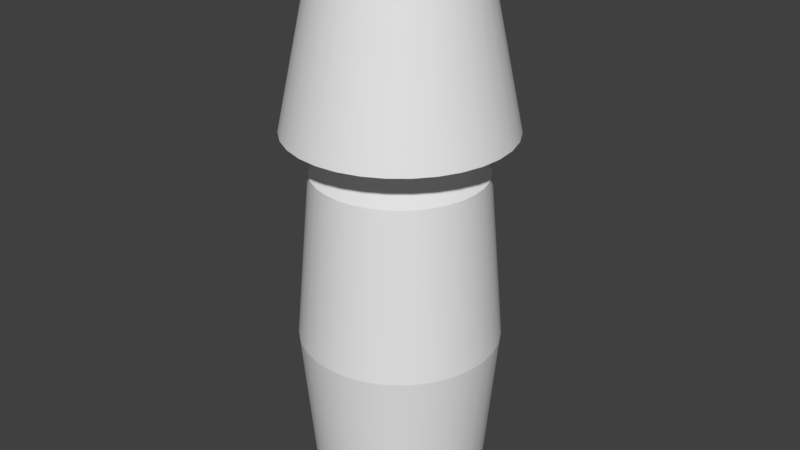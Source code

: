 # Source: TableLamp.blend  (saved by Blender 2.78.0; exported with 4.5.12 LTS)
import bpy
from mathutils import Matrix  # noqa: F401  (used for matrix-valued properties, if any)

bpy.ops.wm.read_factory_settings(use_empty=True)
scene = bpy.context.scene
scene.name = 'Scene'

# ---- collections
col_collection_1 = bpy.data.collections.new('Collection 1'); scene.collection.children.link(col_collection_1)

# ---- materials (node trees are filled in below, after node groups)
mat_lampcovertex = bpy.data.materials.new('LampCoverTex')
mat_lampcovertex.alpha_threshold = 0.0
mat_lampcovertex.use_transparent_shadow = False
mat_lampcovertex.roughness = 0.5
mat_tablelamptex = bpy.data.materials.new('TableLampTex')
mat_tablelamptex.alpha_threshold = 0.0
mat_tablelamptex.use_transparent_shadow = False
mat_tablelamptex.roughness = 0.5

# ---- node groups
ng_auto_smooth = bpy.data.node_groups.new('Auto Smooth', 'GeometryNodeTree')
_s = ng_auto_smooth.interface.new_socket(name='Geometry', in_out='OUTPUT', socket_type='NodeSocketGeometry')
_s = ng_auto_smooth.interface.new_socket(name='Geometry', in_out='INPUT', socket_type='NodeSocketGeometry')
_s = ng_auto_smooth.interface.new_socket(name='Angle', in_out='INPUT', socket_type='NodeSocketFloat')
_s.subtype = 'ANGLE'
_s.min_value = 0.0
_s.max_value = 3.142
ng_auto_smooth.is_modifier = True
_N = ng_auto_smooth.nodes; _L = ng_auto_smooth.links
n0 = _N.new('NodeGroupOutput'); n0.name = 'Group Output'; n0.location = (480, -100)
n1 = _N.new('NodeGroupInput'); n1.name = 'Group Input'; n1.location = (-420, -300)
n2 = _N.new('NodeGroupInput'); n2.name = 'Group Input.001'; n2.location = (-60, -100)
n3 = _N.new('GeometryNodeSetShadeSmooth'); n3.name = 'Set Shade Smooth'; n3.location = (120, -100)
n3.domain = 'EDGE'
n4 = _N.new('GeometryNodeSetShadeSmooth'); n4.name = 'Set Shade Smooth.001'; n4.location = (300, -100)
n5 = _N.new('GeometryNodeInputMeshEdgeAngle'); n5.name = 'Edge Angle'; n5.location = (-420, -220)
n6 = _N.new('GeometryNodeInputEdgeSmooth'); n6.name = 'Is Edge Smooth'; n6.location = (-60, -160)
n7 = _N.new('GeometryNodeInputShadeSmooth'); n7.name = 'Is Face Smooth'; n7.location = (-240, -340)
n8 = _N.new('FunctionNodeBooleanMath'); n8.name = 'Boolean Math'; n8.location = (-60, -220)
n9 = _N.new('FunctionNodeCompare'); n9.name = 'Compare'; n9.location = (-240, -180)
n9.operation = 'LESS_EQUAL'
_L.new(n5.outputs[0], n9.inputs[0])
_L.new(n4.outputs[0], n0.inputs[0])
_L.new(n1.outputs[1], n9.inputs[1])
_L.new(n9.outputs[0], n8.inputs[0])
_L.new(n7.outputs[0], n8.inputs[1])
_L.new(n2.outputs[0], n3.inputs[0])
_L.new(n6.outputs[0], n3.inputs[1])
_L.new(n3.outputs[0], n4.inputs[0])
_L.new(n8.outputs[0], n3.inputs[2])
n0.is_active_output = True

# ---- material node trees

# ---- world
world_world = bpy.data.worlds.new('World'); scene.world = world_world
world_world.color = (0.05088, 0.05088, 0.05088)
world_world.use_sun_shadow = False
world_world.sun_shadow_jitter_overblur = 0.0
world_world.cycles.sampling_method = 'MANUAL'

# ---- meshes
me_circle_001 = bpy.data.meshes.new('Circle.001')
me_circle_001.from_pydata([(0.0, 50.0, 0.8641), (-9.755, 49.04, 0.8641), (-19.13, 46.19, 0.8641), (-27.78, 41.57, 0.8641), (-35.36, 35.36, 0.8641), (-41.57, 27.78, 0.8641), (-46.19, 19.13, 0.8641), (-49.04, 9.755, 0.8641), (-50.0, 3.775e-06, 0.8641), (-49.04, -9.755, 0.8641), (-46.19, -19.13, 0.8641), (-41.57, -27.78, 0.8641), (-35.36, -35.36, 0.8641), (-27.78, -41.57, 0.8641), (-19.13, -46.19, 0.8641), (-9.755, -49.04, 0.8641), (1.629e-05, -50.0, 0.8641), (9.755, -49.04, 0.8641), (19.13, -46.19, 0.8641), (27.78, -41.57, 0.8641), (35.36, -35.36, 0.8641), (41.57, -27.78, 0.8641), (46.19, -19.13, 0.8641), (49.04, -9.754, 0.8641), (50.0, 4.828e-05, 0.8641), (49.04, 9.755, 0.8641), (46.19, 19.13, 0.8641), (41.57, 27.78, 0.8641), (35.36, 35.36, 0.8641), (27.78, 41.57, 0.8641), (19.13, 46.19, 0.8641), (9.754, 49.04, 0.8641), (2.049e-07, 52.06, 0.8641), (-10.16, 51.06, 0.8641), (-19.92, 48.1, 0.8641), (-28.92, 43.29, 0.8641), (-36.81, 36.81, 0.8641), (-43.29, 28.92, 0.8641), (-48.1, 19.92, 0.8641), (-51.06, 10.16, 0.8641), (-52.06, 3.376e-06, 0.8641), (-51.06, -10.16, 0.8641), (-48.1, -19.92, 0.8641), (-43.29, -28.92, 0.8641), (-36.81, -36.81, 0.8641), (-28.92, -43.29, 0.8641), (-19.92, -48.1, 0.8641), (-10.16, -51.06, 0.8641), (1.717e-05, -52.06, 0.8641), (10.16, -51.06, 0.8641), (19.92, -48.1, 0.8641), (28.92, -43.29, 0.8641), (36.81, -36.81, 0.8641), (43.29, -28.92, 0.8641), (48.1, -19.92, 0.8641), (51.06, -10.16, 0.8641), (52.06, 4.971e-05, 0.8641), (51.06, 10.16, 0.8641), (48.1, 19.92, 0.8641), (43.29, 28.92, 0.8641), (36.81, 36.81, 0.8641), (28.92, 43.29, 0.8641), (19.92, 48.1, 0.8641), (10.16, 51.06, 0.8641), (-1.863e-06, 32.29, 22.59), (-6.299, 31.67, 22.59), (-12.36, 29.83, 22.59), (-17.94, 26.85, 22.59), (-22.83, 22.83, 22.59), (-26.85, 17.94, 22.59), (-29.83, 12.36, 22.59), (-31.67, 6.299, 22.59), (-32.29, 7.611e-06, 22.59), (-31.67, -6.299, 22.59), (-29.83, -12.36, 22.59), (-26.85, -17.94, 22.59), (-22.83, -22.83, 22.59), (-17.94, -26.85, 22.59), (-12.36, -29.83, 22.59), (-6.299, -31.67, 22.59), (8.658e-06, -32.29, 22.59), (6.299, -31.67, 22.59), (12.36, -29.83, 22.59), (17.94, -26.85, 22.59), (22.83, -22.83, 22.59), (26.85, -17.94, 22.59), (29.83, -12.36, 22.59), (31.67, -6.299, 22.59), (32.29, 3.635e-05, 22.59), (31.67, 6.299, 22.59), (29.83, 12.36, 22.59), (26.85, 17.94, 22.59), (22.83, 22.83, 22.59), (17.94, 26.85, 22.59), (12.36, 29.83, 22.59), (6.299, 31.67, 22.59), (-1.731e-06, 33.62, 22.59), (-6.559, 32.97, 22.59), (-12.87, 31.06, 22.59), (-18.68, 27.95, 22.59), (-23.77, 23.77, 22.59), (-27.95, 18.68, 22.59), (-31.06, 12.87, 22.59), (-32.97, 6.559, 22.59), (-33.62, 7.353e-06, 22.59), (-32.97, -6.559, 22.59), (-31.06, -12.87, 22.59), (-27.95, -18.68, 22.59), (-23.77, -23.77, 22.59), (-18.68, -27.95, 22.59), (-12.87, -31.06, 22.59), (-6.559, -32.97, 22.59), (9.223e-06, -33.62, 22.59), (6.559, -32.97, 22.59), (12.87, -31.06, 22.59), (18.68, -27.95, 22.59), (23.77, -23.77, 22.59), (27.95, -18.68, 22.59), (31.06, -12.86, 22.59), (32.97, -6.558, 22.59), (33.62, 3.728e-05, 22.59), (32.97, 6.559, 22.59), (31.06, 12.87, 22.59), (27.95, 18.68, 22.59), (23.77, 23.77, 22.59), (18.68, 27.95, 22.59), (12.86, 31.06, 22.59), (6.558, 32.97, 22.59)], [], [(20, 52, 51, 19), (7, 39, 38, 6), (21, 53, 52, 20), (8, 40, 39, 7), (22, 54, 53, 21), (9, 41, 40, 8), (23, 55, 54, 22), (10, 42, 41, 9), (24, 56, 55, 23), (11, 43, 42, 10), (25, 57, 56, 24), (12, 44, 43, 11), (26, 58, 57, 25), (13, 45, 44, 12), (27, 59, 58, 26), (14, 46, 45, 13), (1, 33, 32, 0), (28, 60, 59, 27), (15, 47, 46, 14), (2, 34, 33, 1), (29, 61, 60, 28), (16, 48, 47, 15), (3, 35, 34, 2), (30, 62, 61, 29), (17, 49, 48, 16), (4, 36, 35, 3), (31, 63, 62, 30), (18, 50, 49, 17), (5, 37, 36, 4), (0, 32, 63, 31), (19, 51, 50, 18), (6, 38, 37, 5), (84, 83, 115, 116), (71, 70, 102, 103), (85, 84, 116, 117), (72, 71, 103, 104), (86, 85, 117, 118), (73, 72, 104, 105), (87, 86, 118, 119), (74, 73, 105, 106), (88, 87, 119, 120), (75, 74, 106, 107), (89, 88, 120, 121), (76, 75, 107, 108), (90, 89, 121, 122), (77, 76, 108, 109), (91, 90, 122, 123), (78, 77, 109, 110), (65, 64, 96, 97), (92, 91, 123, 124), (79, 78, 110, 111), (66, 65, 97, 98), (93, 92, 124, 125), (80, 79, 111, 112), (67, 66, 98, 99), (94, 93, 125, 126), (81, 80, 112, 113), (68, 67, 99, 100), (95, 94, 126, 127), (82, 81, 113, 114), (69, 68, 100, 101), (64, 95, 127, 96), (83, 82, 114, 115), (70, 69, 101, 102), (19, 18, 82, 83), (45, 46, 110, 109), (20, 19, 83, 84), (46, 47, 111, 110), (21, 20, 84, 85), (47, 48, 112, 111), (22, 21, 85, 86), (48, 49, 113, 112), (23, 22, 86, 87), (49, 50, 114, 113), (24, 23, 87, 88), (50, 51, 115, 114), (25, 24, 88, 89), (51, 52, 116, 115), (26, 25, 89, 90), (52, 53, 117, 116), (27, 26, 90, 91), (1, 0, 64, 65), (53, 54, 118, 117), (28, 27, 91, 92), (2, 1, 65, 66), (54, 55, 119, 118), (29, 28, 92, 93), (3, 2, 66, 67), (55, 56, 120, 119), (30, 29, 93, 94), (4, 3, 67, 68), (56, 57, 121, 120), (31, 30, 94, 95), (5, 4, 68, 69), (57, 58, 122, 121), (0, 31, 95, 64), (6, 5, 69, 70), (58, 59, 123, 122), (32, 33, 97, 96), (7, 6, 70, 71), (59, 60, 124, 123), (33, 34, 98, 97), (8, 7, 71, 72), (60, 61, 125, 124), (34, 35, 99, 98), (9, 8, 72, 73), (61, 62, 126, 125), (35, 36, 100, 99), (10, 9, 73, 74), (62, 63, 127, 126), (36, 37, 101, 100), (11, 10, 74, 75), (63, 32, 96, 127), (37, 38, 102, 101), (12, 11, 75, 76), (38, 39, 103, 102), (13, 12, 76, 77), (39, 40, 104, 103), (14, 13, 77, 78), (40, 41, 105, 104), (15, 14, 78, 79), (41, 42, 106, 105), (16, 15, 79, 80), (42, 43, 107, 106), (17, 16, 80, 81), (43, 44, 108, 107), (18, 17, 81, 82), (44, 45, 109, 108)])
me_circle_001.polygons.foreach_set('use_smooth', [0, 0, 0, 0, 0, 0, 0, 0, 0, 0, 0, 0, 0, 0, 0, 0, 0, 0, 0, 0, 0, 0, 0, 0, 0, 0, 0, 0, 0, 0, 0, 0, 0, 0, 0, 0, 0, 0, 0, 0, 0, 0, 0, 0, 0, 0, 0, 0, 0, 0, 0, 0, 0, 0, 0, 0, 0, 0, 0, 0, 0, 0, 0, 0, 0, 1, 0, 1, 0, 1, 0, 1, 0, 1, 0, 1, 0, 1, 0, 1, 0, 0, 1, 0, 0, 1, 0, 0, 1, 0, 0, 1, 0, 0, 1, 0, 0, 1, 1, 0, 1, 1, 0, 1, 1, 0, 1, 1, 0, 1, 1, 0, 1, 1, 0, 1, 0, 1, 0, 1, 0, 1, 0, 1, 0, 1, 0, 1])
_uv = me_circle_001.uv_layers.new(name='UVMap')
_uv.uv.foreach_set('vector', [0.2642, 0.5097, 0.2676, 0.5194, 0.2346, 0.5401, 0.2325, 0.5296, 0.02703, 0.1501, 0.02067, 0.1449, 0.04054, 0.09982, 0.04612, 0.1068, 0.2928, 0.4808, 0.2974, 0.4892, 0.2676, 0.5194, 0.2642, 0.5097, 0.01389, 0.1982, 0.006979, 0.195, 0.02067, 0.1449, 0.02703, 0.1501, 0.3171, 0.4439, 0.3227, 0.4509, 0.2974, 0.4892, 0.2928, 0.4808, 0.007182, 0.2493, 1.014e-07, 0.2482, 0.006979, 0.195, 0.01389, 0.1982, 0.3362, 0.4006, 0.3425, 0.4058, 0.3227, 0.4509, 0.3171, 0.4439, 0.007182, 0.3014, 0.0, 0.3025, 1.014e-07, 0.2482, 0.007182, 0.2493, 0.3493, 0.3525, 0.3562, 0.3557, 0.3425, 0.4058, 0.3362, 0.4006, 0.01389, 0.3525, 0.006979, 0.3557, 0.0, 0.3025, 0.007182, 0.3014, 0.356, 0.3014, 0.3632, 0.3025, 0.3562, 0.3557, 0.3493, 0.3525, 0.02703, 0.4006, 0.02067, 0.4058, 0.006979, 0.3557, 0.01389, 0.3525, 0.356, 0.2493, 0.3632, 0.2482, 0.3632, 0.3025, 0.356, 0.3014, 0.04612, 0.4439, 0.04054, 0.4509, 0.02067, 0.4058, 0.02703, 0.4006, 0.3493, 0.1982, 0.3562, 0.195, 0.3632, 0.2482, 0.356, 0.2493, 0.07042, 0.4808, 0.06584, 0.4892, 0.04054, 0.4509, 0.04612, 0.4439, 0.1988, 0.01089, 0.1995, 6.082e-08, 0.2346, 0.01058, 0.2325, 0.02105, 0.3362, 0.1501, 0.3426, 0.1449, 0.3562, 0.195, 0.3493, 0.1982, 0.09899, 0.5097, 0.09559, 0.5194, 0.06584, 0.4892, 0.07042, 0.4808, 0.1644, 0.01089, 0.1637, 0.0, 0.1995, 6.082e-08, 0.1988, 0.01089, 0.3171, 0.1068, 0.3227, 0.09982, 0.3426, 0.1449, 0.3362, 0.1501, 0.1307, 0.5296, 0.1286, 0.5401, 0.09559, 0.5194, 0.09899, 0.5097, 0.1307, 0.02105, 0.1286, 0.01058, 0.1637, 0.0, 0.1644, 0.01089, 0.2928, 0.06993, 0.2974, 0.06147, 0.3227, 0.09982, 0.3171, 0.1068, 0.1644, 0.5398, 0.1637, 0.5507, 0.1286, 0.5401, 0.1307, 0.5296, 0.09899, 0.04099, 0.09559, 0.03134, 0.1286, 0.01058, 0.1307, 0.02105, 0.2642, 0.04099, 0.2676, 0.03134, 0.2974, 0.06147, 0.2928, 0.06993, 0.1988, 0.5398, 0.1995, 0.5507, 0.1637, 0.5507, 0.1644, 0.5398, 0.07042, 0.06993, 0.06584, 0.06147, 0.09559, 0.03134, 0.09899, 0.04099, 0.2325, 0.02105, 0.2346, 0.01058, 0.2676, 0.03134, 0.2642, 0.04099, 0.2325, 0.5296, 0.2346, 0.5401, 0.1995, 0.5507, 0.1988, 0.5398, 0.04612, 0.1068, 0.04054, 0.09982, 0.06584, 0.06147, 0.07042, 0.06993, 0.6307, 0.1018, 0.6079, 0.111, 0.6067, 0.1045, 0.6304, 0.09485, 0.5764, 0.4257, 0.5973, 0.4358, 0.5957, 0.4427, 0.574, 0.4321, 0.6537, 0.09895, 0.6307, 0.1018, 0.6304, 0.09485, 0.6544, 0.09194, 0.5579, 0.4095, 0.5764, 0.4257, 0.574, 0.4321, 0.5546, 0.4153, 0.6761, 0.1027, 0.6537, 0.09895, 0.6544, 0.09194, 0.6777, 0.09584, 0.5424, 0.388, 0.5579, 0.4095, 0.5546, 0.4153, 0.5385, 0.3929, 0.6969, 0.1128, 0.6761, 0.1027, 0.6777, 0.09584, 0.6994, 0.1064, 0.5305, 0.3619, 0.5424, 0.388, 0.5385, 0.3929, 0.5261, 0.3657, 0.7155, 0.129, 0.6969, 0.1128, 0.6994, 0.1064, 0.7187, 0.1232, 0.5227, 0.3322, 0.5305, 0.3619, 0.5261, 0.3657, 0.518, 0.3348, 0.731, 0.1506, 0.7155, 0.129, 0.7187, 0.1232, 0.7349, 0.1457, 0.5192, 0.3001, 0.5227, 0.3322, 0.518, 0.3348, 0.5144, 0.3014, 0.7429, 0.1767, 0.731, 0.1506, 0.7349, 0.1457, 0.7473, 0.1728, 0.5203, 0.2668, 0.5192, 0.3001, 0.5144, 0.3014, 0.5155, 0.2667, 0.7507, 0.2063, 0.7429, 0.1767, 0.7473, 0.1728, 0.7554, 0.2037, 0.5259, 0.2337, 0.5203, 0.2668, 0.5155, 0.2667, 0.5213, 0.2322, 0.707, 0.3914, 0.724, 0.3659, 0.7276, 0.3699, 0.7099, 0.3964, 0.7542, 0.2384, 0.7507, 0.2063, 0.7554, 0.2037, 0.759, 0.2371, 0.5357, 0.2018, 0.5259, 0.2337, 0.5213, 0.2322, 0.5315, 0.1991, 0.6872, 0.4122, 0.707, 0.3914, 0.7099, 0.3964, 0.6893, 0.4181, 0.7531, 0.2717, 0.7542, 0.2384, 0.759, 0.2371, 0.7579, 0.2718, 0.5494, 0.1726, 0.5357, 0.2018, 0.5315, 0.1991, 0.5458, 0.1686, 0.6655, 0.4275, 0.6872, 0.4122, 0.6893, 0.4181, 0.6667, 0.4341, 0.7475, 0.3049, 0.7531, 0.2717, 0.7579, 0.2718, 0.7521, 0.3063, 0.5664, 0.1471, 0.5494, 0.1726, 0.5458, 0.1686, 0.5635, 0.1421, 0.6427, 0.4368, 0.6655, 0.4275, 0.6667, 0.4341, 0.643, 0.4437, 0.7377, 0.3367, 0.7475, 0.3049, 0.7521, 0.3063, 0.7419, 0.3395, 0.5862, 0.1263, 0.5664, 0.1471, 0.5635, 0.1421, 0.5841, 0.1204, 0.6197, 0.4396, 0.6427, 0.4368, 0.643, 0.4437, 0.619, 0.4466, 0.724, 0.3659, 0.7377, 0.3367, 0.7419, 0.3395, 0.7276, 0.3699, 0.6079, 0.111, 0.5862, 0.1263, 0.5841, 0.1204, 0.6067, 0.1045, 0.5973, 0.4358, 0.6197, 0.4396, 0.619, 0.4466, 0.5957, 0.4427, 0.8371, 0.4407, 0.8105, 0.41, 0.9411, 0.3455, 0.9583, 0.3654, 0.365, 0.2513, 0.3739, 0.1978, 0.5213, 0.2322, 0.5155, 0.2667, 0.2642, 0.5097, 0.2325, 0.5296, 0.1277, 0.4396, 0.1482, 0.4267, 0.3739, 0.1978, 0.3897, 0.1465, 0.5315, 0.1991, 0.5213, 0.2322, 0.2928, 0.4808, 0.2642, 0.5097, 0.1482, 0.4267, 0.1666, 0.408, 0.3897, 0.1465, 0.4118, 0.09938, 0.5458, 0.1686, 0.5315, 0.1991, 0.3171, 0.4439, 0.2928, 0.4808, 0.1666, 0.408, 0.1823, 0.3842, 0.4118, 0.09938, 0.4393, 0.05825, 0.5635, 0.1421, 0.5458, 0.1686, 0.3362, 0.4006, 0.3171, 0.4439, 0.1823, 0.3842, 0.1946, 0.3562, 0.4393, 0.05825, 0.4712, 0.0247, 0.5841, 0.1204, 0.5635, 0.1421, 0.3493, 0.3525, 0.3362, 0.4006, 0.1946, 0.3562, 0.2031, 0.3252, 0.4712, 0.0247, 0.5061, 0.0, 0.6067, 0.1045, 0.5841, 0.1204, 0.356, 0.3014, 0.3493, 0.3525, 0.2031, 0.3252, 0.2075, 0.2922, 0.6762, 0.9295, 0.6454, 0.9045, 0.7723, 0.8343, 0.7921, 0.8505, 0.356, 0.2493, 0.356, 0.3014, 0.2075, 0.2922, 0.2075, 0.2585, 0.6454, 0.9045, 0.6193, 0.8705, 0.7554, 0.8124, 0.7723, 0.8343, 0.3493, 0.1982, 0.356, 0.2493, 0.2075, 0.2585, 0.2031, 0.2255, 0.812, 0.5557, 0.8311, 0.5124, 0.9659, 0.5721, 0.9535, 0.6001, 0.6193, 0.8705, 0.5987, 0.8291, 0.7421, 0.7856, 0.7554, 0.8124, 0.3362, 0.1501, 0.3493, 0.1982, 0.2031, 0.2255, 0.1946, 0.1945, 0.7988, 0.6038, 0.812, 0.5557, 0.9535, 0.6001, 0.945, 0.6311, 0.5987, 0.8291, 0.5846, 0.7817, 0.733, 0.755, 0.7421, 0.7856, 0.3171, 0.1068, 0.3362, 0.1501, 0.1946, 0.1945, 0.1823, 0.1665, 0.7921, 0.6549, 0.7988, 0.6038, 0.945, 0.6311, 0.9407, 0.6641, 0.5846, 0.7817, 0.5774, 0.7302, 0.7283, 0.7217, 0.733, 0.755, 0.2928, 0.06993, 0.3171, 0.1068, 0.1823, 0.1665, 0.1666, 0.1427, 0.7921, 0.707, 0.7921, 0.6549, 0.9407, 0.6641, 0.9407, 0.6978, 0.5774, 0.7302, 0.5774, 0.6765, 0.7283, 0.6871, 0.7283, 0.7217, 0.8554, 0.4755, 0.8839, 0.4466, 1.0, 0.5296, 0.9816, 0.5483, 0.7988, 0.7581, 0.7921, 0.707, 0.9407, 0.6978, 0.945, 0.7308, 0.5774, 0.6765, 0.5846, 0.6227, 0.733, 0.6523, 0.7283, 0.6871, 0.8311, 0.5124, 0.8554, 0.4755, 0.9816, 0.5483, 0.9659, 0.5721, 0.812, 0.8062, 0.7988, 0.7581, 0.945, 0.7308, 0.9535, 0.7618, 0.5846, 0.6227, 0.5987, 0.571, 0.7421, 0.6189, 0.733, 0.6523, 0.4047, 0.8661, 0.3844, 0.821, 0.5279, 0.7748, 0.541, 0.8039, 0.8311, 0.8495, 0.812, 0.8062, 0.9535, 0.7618, 0.9659, 0.7898, 0.5987, 0.571, 0.6193, 0.5232, 0.7554, 0.588, 0.7421, 0.6189, 0.3844, 0.821, 0.3704, 0.7709, 0.5189, 0.7425, 0.5279, 0.7748, 0.8554, 0.8864, 0.8311, 0.8495, 0.9659, 0.7898, 0.9816, 0.8136, 0.6193, 0.5232, 0.6454, 0.4812, 0.7723, 0.5609, 0.7554, 0.588, 0.3704, 0.7709, 0.3632, 0.7177, 0.5143, 0.7081, 0.5189, 0.7425, 0.8839, 0.9153, 0.8554, 0.8864, 0.9816, 0.8136, 1.0, 0.8323, 0.6454, 0.4812, 0.6762, 0.4466, 0.7921, 0.5386, 0.7723, 0.5609, 0.3632, 0.7177, 0.3632, 0.6635, 0.5143, 0.6731, 0.5143, 0.7081, 0.8105, 0.03518, 0.8371, 0.0, 0.9583, 0.08079, 0.9411, 0.1035, 0.461, 0.9346, 0.4306, 0.9045, 0.5577, 0.8287, 0.5774, 0.8482, 0.3632, 0.6635, 0.3704, 0.6103, 0.5189, 0.6387, 0.5143, 0.6731, 0.7886, 0.07717, 0.8105, 0.03518, 0.9411, 0.1035, 0.927, 0.1306, 0.4306, 0.9045, 0.4047, 0.8661, 0.541, 0.8039, 0.5577, 0.8287, 0.3704, 0.6103, 0.3844, 0.5602, 0.5279, 0.6064, 0.5189, 0.6387, 0.7724, 0.1243, 0.7886, 0.07717, 0.927, 0.1306, 0.9165, 0.1611, 0.3844, 0.5602, 0.4047, 0.5151, 0.541, 0.5772, 0.5279, 0.6064, 0.7624, 0.1749, 0.7724, 0.1243, 0.9165, 0.1611, 0.91, 0.1937, 0.4047, 0.5151, 0.4306, 0.4767, 0.5577, 0.5525, 0.541, 0.5772, 0.759, 0.2269, 0.7624, 0.1749, 0.91, 0.1937, 0.9079, 0.2273, 0.4306, 0.4767, 0.461, 0.4466, 0.5774, 0.533, 0.5577, 0.5525, 0.7624, 0.2783, 0.759, 0.2269, 0.9079, 0.2273, 0.91, 0.2605, 0.4005, 0.4466, 0.3814, 0.4045, 0.5261, 0.3657, 0.5385, 0.3929, 0.7724, 0.3272, 0.7624, 0.2783, 0.91, 0.2605, 0.9165, 0.2921, 0.3814, 0.4045, 0.3688, 0.3567, 0.518, 0.3348, 0.5261, 0.3657, 0.7886, 0.3716, 0.7724, 0.3272, 0.9165, 0.2921, 0.927, 0.3208, 0.3688, 0.3567, 0.3632, 0.3049, 0.5144, 0.3014, 0.518, 0.3348, 0.8105, 0.41, 0.7886, 0.3716, 0.927, 0.3208, 0.9411, 0.3455, 0.3632, 0.3049, 0.365, 0.2513, 0.5155, 0.2667, 0.5144, 0.3014])
me_circle_001.materials.append(mat_lampcovertex)
me_circle_001.use_remesh_preserve_volume = False
me_circle_001.use_remesh_preserve_attributes = False
me_circle_001.use_mirror_vertex_groups = False
me_circle_001.update()
me_circle = bpy.data.meshes.new('Circle')
me_circle.from_pydata([(0.0, 50.0, 0.0), (-9.755, 49.04, 0.0), (-19.13, 46.19, 0.0), (-27.78, 41.57, 0.0), (-35.36, 35.36, 0.0), (-41.57, 27.78, 0.0), (-46.19, 19.13, 0.0), (-49.04, 9.755, 0.0), (-50.0, 3.775e-06, 0.0), (-49.04, -9.755, 0.0), (-46.19, -19.13, 0.0), (-41.57, -27.78, 0.0), (-35.36, -35.36, 0.0), (-27.78, -41.57, 0.0), (-19.13, -46.19, 0.0), (-9.755, -49.04, 0.0), (1.629e-05, -50.0, 0.0), (9.755, -49.04, 0.0), (19.13, -46.19, 0.0), (27.78, -41.57, 0.0), (35.36, -35.36, 0.0), (41.57, -27.78, 0.0), (46.19, -19.13, 0.0), (49.04, -9.754, 0.0), (50.0, 4.828e-05, 0.0), (49.04, 9.755, 0.0), (46.19, 19.13, 0.0), (41.57, 27.78, 0.0), (35.36, 35.36, 0.0), (27.78, 41.57, 0.0), (19.13, 46.19, 0.0), (9.754, 49.04, 0.0), (7.839e-07, 58.88, 20.0), (-11.49, 57.75, 20.0), (-22.53, 54.4, 20.0), (-32.71, 48.96, 20.0), (-41.64, 41.64, 20.0), (-48.96, 32.71, 20.0), (-54.4, 22.53, 20.0), (-57.75, 11.49, 20.0), (-58.88, 2.318e-06, 20.0), (-57.75, -11.49, 20.0), (-54.4, -22.53, 20.0), (-48.96, -32.71, 20.0), (-41.64, -41.64, 20.0), (-32.71, -48.96, 20.0), (-22.53, -54.4, 20.0), (-11.49, -57.75, 20.0), (1.997e-05, -58.88, 20.0), (11.49, -57.75, 20.0), (22.53, -54.4, 20.0), (32.71, -48.96, 20.0), (41.64, -41.64, 20.0), (48.96, -32.71, 20.0), (54.4, -22.53, 20.0), (57.75, -11.49, 20.0), (58.88, 5.473e-05, 20.0), (57.75, 11.49, 20.0), (54.4, 22.53, 20.0), (48.96, 32.71, 20.0), (41.64, 41.64, 20.0), (32.71, 48.96, 20.0), (22.53, 54.4, 20.0), (11.49, 57.75, 20.0), (3.425e-07, 50.1, 40.06), (-9.774, 49.14, 40.06), (-19.17, 46.29, 40.06), (-27.83, 41.66, 40.06), (-35.43, 35.43, 40.06), (-41.66, 27.83, 40.06), (-46.29, 19.17, 40.06), (-49.14, 9.774, 40.06), (-50.1, 4.514e-06, 40.06), (-49.14, -9.774, 40.06), (-46.29, -19.17, 40.06), (-41.66, -27.83, 40.06), (-35.43, -35.43, 40.06), (-27.83, -41.66, 40.06), (-19.17, -46.29, 40.06), (-9.774, -49.14, 40.06), (1.667e-05, -50.1, 40.06), (9.774, -49.14, 40.06), (19.17, -46.29, 40.06), (27.83, -41.66, 40.06), (35.43, -35.43, 40.06), (41.66, -27.83, 40.06), (46.29, -19.17, 40.06), (49.14, -9.774, 40.06), (50.1, 4.911e-05, 40.06), (49.14, 9.774, 40.06), (46.29, 19.17, 40.06), (41.66, 27.83, 40.06), (35.43, 35.43, 40.06), (27.83, 41.66, 40.06), (19.17, 46.29, 40.06), (9.774, 49.14, 40.06), (-2.45e-06, 17.01, 42.96), (-3.318, 16.68, 42.96), (-6.509, 15.71, 42.96), (-9.45, 14.14, 42.96), (-12.03, 12.03, 42.96), (-14.14, 9.45, 42.96), (-15.71, 6.509, 42.96), (-16.68, 3.318, 42.96), (-17.01, 1.153e-05, 42.96), (-16.68, -3.318, 42.96), (-15.71, -6.509, 42.96), (-14.14, -9.45, 42.96), (-12.03, -12.03, 42.96), (-9.45, -14.14, 42.96), (-6.509, -15.71, 42.96), (-3.318, -16.68, 42.96), (3.092e-06, -17.01, 42.96), (3.318, -16.68, 42.96), (6.509, -15.71, 42.96), (9.45, -14.14, 42.96), (12.03, -12.03, 42.96), (14.14, -9.45, 42.96), (15.71, -6.509, 42.96), (16.68, -3.318, 42.96), (17.01, 2.667e-05, 42.96), (16.68, 3.318, 42.96), (15.71, 6.509, 42.96), (14.14, 9.45, 42.96), (12.03, 12.03, 42.96), (9.45, 14.14, 42.96), (6.509, 15.71, 42.96), (3.318, 16.68, 42.96), (-2.45e-06, 17.01, 44.01), (-3.318, 16.68, 44.01), (-6.509, 15.71, 44.01), (-9.45, 14.14, 44.01), (-12.03, 12.03, 44.01), (-14.14, 9.45, 44.01), (-15.71, 6.509, 44.01), (-16.68, 3.318, 44.01), (-17.01, 1.153e-05, 44.01), (-16.68, -3.318, 44.01), (-15.71, -6.509, 44.01), (-14.14, -9.45, 44.01), (-12.03, -12.03, 44.01), (-9.45, -14.14, 44.01), (-6.509, -15.71, 44.01), (-3.318, -16.68, 44.01), (3.092e-06, -17.01, 44.01), (3.318, -16.68, 44.01), (6.509, -15.71, 44.01), (9.45, -14.14, 44.01), (12.03, -12.03, 44.01), (14.14, -9.45, 44.01), (15.71, -6.509, 44.01), (16.68, -3.318, 44.01), (17.01, 2.667e-05, 44.01), (16.68, 3.318, 44.01), (15.71, 6.509, 44.01), (14.14, 9.45, 44.01), (12.03, 12.03, 44.01), (9.45, 14.14, 44.01), (6.509, 15.71, 44.01), (3.318, 16.68, 44.01), (-3.518e-06, 5.733, 45.0), (-1.118, 5.622, 45.0), (-2.194, 5.296, 45.0), (-3.185, 4.767, 45.0), (-4.054, 4.054, 45.0), (-4.766, 3.185, 45.0), (-5.296, 2.194, 45.0), (-5.622, 1.118, 45.0), (-5.733, 1.436e-05, 45.0), (-5.622, -1.118, 45.0), (-5.296, -2.194, 45.0), (-4.766, -3.185, 45.0), (-4.054, -4.054, 45.0), (-3.185, -4.766, 45.0), (-2.194, -5.296, 45.0), (-1.118, -5.622, 45.0), (-1.65e-06, -5.733, 45.0), (1.118, -5.622, 45.0), (2.194, -5.296, 45.0), (3.185, -4.766, 45.0), (4.054, -4.054, 45.0), (4.766, -3.185, 45.0), (5.296, -2.194, 45.0), (5.622, -1.118, 45.0), (5.733, 1.946e-05, 45.0), (5.622, 1.118, 45.0), (5.296, 2.194, 45.0), (4.766, 3.185, 45.0), (4.054, 4.054, 45.0), (3.185, 4.767, 45.0), (2.194, 5.296, 45.0), (1.118, 5.622, 45.0), (-3.518e-06, 5.733, 45.68), (-1.118, 5.622, 45.68), (-2.194, 5.296, 45.68), (-3.185, 4.767, 45.68), (-4.054, 4.054, 45.68), (-4.766, 3.185, 45.68), (-5.296, 2.194, 45.68), (-5.622, 1.118, 45.68), (-5.733, 1.436e-05, 45.68), (-5.622, -1.118, 45.68), (-5.296, -2.194, 45.68), (-4.766, -3.185, 45.68), (-4.054, -4.054, 45.68), (-3.185, -4.766, 45.68), (-2.194, -5.296, 45.68), (-1.118, -5.622, 45.68), (-1.65e-06, -5.733, 45.68), (1.118, -5.622, 45.68), (2.194, -5.296, 45.68), (3.185, -4.766, 45.68), (4.054, -4.054, 45.68), (4.766, -3.185, 45.68), (5.296, -2.194, 45.68), (5.622, -1.118, 45.68), (5.733, 1.946e-05, 45.68), (5.622, 1.118, 45.68), (5.296, 2.194, 45.68), (4.766, 3.185, 45.68), (4.054, 4.054, 45.68), (3.185, 4.767, 45.68), (2.194, 5.296, 45.68), (1.118, 5.622, 45.68)], [], [(20, 52, 51, 19), (7, 39, 38, 6), (21, 53, 52, 20), (8, 40, 39, 7), (22, 54, 53, 21), (9, 41, 40, 8), (23, 55, 54, 22), (10, 42, 41, 9), (24, 56, 55, 23), (11, 43, 42, 10), (25, 57, 56, 24), (12, 44, 43, 11), (26, 58, 57, 25), (13, 45, 44, 12), (27, 59, 58, 26), (14, 46, 45, 13), (1, 33, 32, 0), (28, 60, 59, 27), (15, 47, 46, 14), (2, 34, 33, 1), (29, 61, 60, 28), (16, 48, 47, 15), (3, 35, 34, 2), (30, 62, 61, 29), (17, 49, 48, 16), (4, 36, 35, 3), (31, 63, 62, 30), (18, 50, 49, 17), (5, 37, 36, 4), (0, 32, 63, 31), (19, 51, 50, 18), (6, 38, 37, 5), (33, 65, 64, 32), (60, 92, 91, 59), (47, 79, 78, 46), (34, 66, 65, 33), (61, 93, 92, 60), (48, 80, 79, 47), (35, 67, 66, 34), (62, 94, 93, 61), (49, 81, 80, 48), (36, 68, 67, 35), (63, 95, 94, 62), (50, 82, 81, 49), (37, 69, 68, 36), (32, 64, 95, 63), (51, 83, 82, 50), (38, 70, 69, 37), (52, 84, 83, 51), (39, 71, 70, 38), (53, 85, 84, 52), (40, 72, 71, 39), (54, 86, 85, 53), (41, 73, 72, 40), (55, 87, 86, 54), (42, 74, 73, 41), (56, 88, 87, 55), (43, 75, 74, 42), (57, 89, 88, 56), (44, 76, 75, 43), (58, 90, 89, 57), (45, 77, 76, 44), (59, 91, 90, 58), (46, 78, 77, 45), (68, 100, 99, 67), (95, 127, 126, 94), (82, 114, 113, 81), (69, 101, 100, 68), (64, 96, 127, 95), (83, 115, 114, 82), (70, 102, 101, 69), (84, 116, 115, 83), (71, 103, 102, 70), (85, 117, 116, 84), (72, 104, 103, 71), (86, 118, 117, 85), (73, 105, 104, 72), (87, 119, 118, 86), (74, 106, 105, 73), (88, 120, 119, 87), (75, 107, 106, 74), (89, 121, 120, 88), (76, 108, 107, 75), (90, 122, 121, 89), (77, 109, 108, 76), (91, 123, 122, 90), (78, 110, 109, 77), (65, 97, 96, 64), (92, 124, 123, 91), (79, 111, 110, 78), (66, 98, 97, 65), (93, 125, 124, 92), (80, 112, 111, 79), (67, 99, 98, 66), (94, 126, 125, 93), (81, 113, 112, 80), (103, 135, 134, 102), (117, 149, 148, 116), (104, 136, 135, 103), (118, 150, 149, 117), (105, 137, 136, 104), (119, 151, 150, 118), (106, 138, 137, 105), (120, 152, 151, 119), (107, 139, 138, 106), (121, 153, 152, 120), (108, 140, 139, 107), (122, 154, 153, 121), (109, 141, 140, 108), (123, 155, 154, 122), (110, 142, 141, 109), (97, 129, 128, 96), (124, 156, 155, 123), (111, 143, 142, 110), (98, 130, 129, 97), (125, 157, 156, 124), (112, 144, 143, 111), (99, 131, 130, 98), (126, 158, 157, 125), (113, 145, 144, 112), (100, 132, 131, 99), (127, 159, 158, 126), (114, 146, 145, 113), (101, 133, 132, 100), (96, 128, 159, 127), (115, 147, 146, 114), (102, 134, 133, 101), (116, 148, 147, 115), (138, 170, 169, 137), (152, 184, 183, 151), (139, 171, 170, 138), (153, 185, 184, 152), (140, 172, 171, 139), (154, 186, 185, 153), (141, 173, 172, 140), (155, 187, 186, 154), (142, 174, 173, 141), (129, 161, 160, 128), (156, 188, 187, 155), (143, 175, 174, 142), (130, 162, 161, 129), (157, 189, 188, 156), (144, 176, 175, 143), (131, 163, 162, 130), (158, 190, 189, 157), (145, 177, 176, 144), (132, 164, 163, 131), (159, 191, 190, 158), (146, 178, 177, 145), (133, 165, 164, 132), (128, 160, 191, 159), (147, 179, 178, 146), (134, 166, 165, 133), (148, 180, 179, 147), (135, 167, 166, 134), (149, 181, 180, 148), (136, 168, 167, 135), (150, 182, 181, 149), (137, 169, 168, 136), (151, 183, 182, 150), (173, 205, 204, 172), (187, 219, 218, 186), (174, 206, 205, 173), (161, 193, 192, 160), (188, 220, 219, 187), (175, 207, 206, 174), (162, 194, 193, 161), (189, 221, 220, 188), (176, 208, 207, 175), (163, 195, 194, 162), (190, 222, 221, 189), (177, 209, 208, 176), (164, 196, 195, 163), (191, 223, 222, 190), (178, 210, 209, 177), (165, 197, 196, 164), (160, 192, 223, 191), (179, 211, 210, 178), (166, 198, 197, 165), (180, 212, 211, 179), (167, 199, 198, 166), (181, 213, 212, 180), (168, 200, 199, 167), (182, 214, 213, 181), (169, 201, 200, 168), (183, 215, 214, 182), (170, 202, 201, 169), (184, 216, 215, 183), (171, 203, 202, 170), (185, 217, 216, 184), (172, 204, 203, 171), (186, 218, 217, 185), (193, 194, 195, 196, 197, 198, 199, 200, 201, 202, 203, 204, 205, 206, 207, 208, 209, 210, 211, 212, 213, 214, 215, 216, 217, 218, 219, 220, 221, 222, 223, 192), (1, 0, 31, 30, 29, 28, 27, 26, 25, 24, 23, 22, 21, 20, 19, 18, 17, 16, 15, 14, 13, 12, 11, 10, 9, 8, 7, 6, 5, 4, 3, 2)])
me_circle.polygons.foreach_set('use_smooth', [True] * 194)
_uv = me_circle.uv_layers.new(name='UVMap')
_uv.uv.foreach_set('vector', [0.9031, 0.06923, 0.8027, 0.04097, 0.8027, 0.0, 0.9032, 0.03445, 0.9031, 0.7217, 0.8026, 0.7427, 0.8026, 0.6892, 0.9031, 0.6763, 0.9031, 0.1101, 0.8026, 0.08914, 0.8027, 0.04097, 0.9031, 0.06923, 0.9031, 0.7626, 0.8027, 0.7909, 0.8026, 0.7427, 0.9031, 0.7217, 0.9031, 0.1556, 0.8026, 0.1427, 0.8026, 0.08914, 0.9031, 0.1101, 0.9032, 0.7974, 0.8027, 0.8319, 0.8027, 0.7909, 0.9031, 0.7626, 0.9031, 0.2038, 0.8026, 0.1995, 0.8026, 0.1427, 0.9031, 0.1556, 0.7018, 0.06926, 0.6014, 0.04097, 0.6015, 0.0, 0.7019, 0.03447, 0.9031, 0.253, 0.8026, 0.2574, 0.8026, 0.1995, 0.9031, 0.2038, 0.7018, 0.1102, 0.6014, 0.08914, 0.6014, 0.04097, 0.7018, 0.06926, 0.9031, 0.3013, 0.8026, 0.3142, 0.8026, 0.2574, 0.9031, 0.253, 0.7018, 0.1556, 0.6013, 0.1427, 0.6014, 0.08914, 0.7018, 0.1102, 0.9031, 0.3467, 0.8027, 0.3678, 0.8026, 0.3142, 0.9031, 0.3013, 0.7017, 0.2039, 0.6013, 0.1995, 0.6013, 0.1427, 0.7018, 0.1556, 0.9032, 0.3876, 0.8027, 0.4159, 0.8027, 0.3678, 0.9031, 0.3467, 0.7017, 0.2531, 0.6013, 0.2574, 0.6013, 0.1995, 0.7017, 0.2039, 0.7018, 0.7876, 0.6014, 0.8159, 0.6013, 0.7677, 0.7018, 0.7467, 0.7018, 0.5556, 0.6013, 0.5426, 0.6014, 0.4891, 0.7018, 0.5101, 0.7017, 0.3013, 0.6013, 0.3142, 0.6013, 0.2574, 0.7017, 0.2531, 0.9031, 0.4851, 0.8027, 0.4641, 0.8027, 0.4159, 0.9032, 0.4442, 0.7017, 0.6038, 0.6013, 0.5994, 0.6013, 0.5426, 0.7018, 0.5556, 0.7018, 0.3468, 0.6013, 0.3678, 0.6013, 0.3142, 0.7017, 0.3013, 0.9031, 0.5306, 0.8026, 0.5176, 0.8027, 0.4641, 0.9031, 0.4851, 0.7017, 0.653, 0.6013, 0.6574, 0.6013, 0.5994, 0.7017, 0.6038, 0.7018, 0.3877, 0.6014, 0.4159, 0.6013, 0.3678, 0.7018, 0.3468, 0.9031, 0.5788, 0.8026, 0.5745, 0.8026, 0.5176, 0.9031, 0.5306, 0.7017, 0.7013, 0.6013, 0.7142, 0.6013, 0.6574, 0.7017, 0.653, 0.7018, 0.4225, 0.6014, 0.4569, 0.6014, 0.4159, 0.7018, 0.3877, 0.9031, 0.628, 0.8026, 0.6324, 0.8026, 0.5745, 0.9031, 0.5788, 0.7018, 0.7467, 0.6013, 0.7677, 0.6013, 0.7142, 0.7017, 0.7013, 0.7019, 0.4498, 0.6015, 0.4891, 0.6014, 0.4569, 0.7018, 0.4225, 0.9031, 0.6763, 0.8026, 0.6892, 0.8026, 0.6324, 0.9031, 0.628, 0.6012, 0.8159, 0.5006, 0.7879, 0.5005, 0.7469, 0.6011, 0.7677, 0.6011, 0.5426, 0.5005, 0.5554, 0.5006, 0.5099, 0.6012, 0.4891, 0.6011, 0.3142, 0.5005, 0.3014, 0.5005, 0.2531, 0.6011, 0.2574, 0.8026, 0.4641, 0.7019, 0.4849, 0.702, 0.4439, 0.8026, 0.4159, 0.6011, 0.5994, 0.5005, 0.6037, 0.5005, 0.5554, 0.6011, 0.5426, 0.6011, 0.3678, 0.5005, 0.347, 0.5005, 0.3014, 0.6011, 0.3142, 0.8025, 0.5176, 0.7019, 0.5304, 0.7019, 0.4849, 0.8026, 0.4641, 0.6011, 0.6574, 0.5005, 0.653, 0.5005, 0.6037, 0.6011, 0.5994, 0.6012, 0.4159, 0.5006, 0.388, 0.5005, 0.347, 0.6011, 0.3678, 0.8025, 0.5745, 0.7019, 0.5788, 0.7019, 0.5304, 0.8025, 0.5176, 0.6011, 0.7142, 0.5005, 0.7014, 0.5005, 0.653, 0.6011, 0.6574, 0.6012, 0.4569, 0.5006, 0.4228, 0.5006, 0.388, 0.6012, 0.4159, 0.8025, 0.6324, 0.7019, 0.6281, 0.7019, 0.5788, 0.8025, 0.5745, 0.6011, 0.7677, 0.5005, 0.7469, 0.5005, 0.7014, 0.6011, 0.7142, 0.6013, 0.4891, 0.5006, 0.4502, 0.5006, 0.4228, 0.6012, 0.4569, 0.8025, 0.6892, 0.7019, 0.6764, 0.7019, 0.6281, 0.8025, 0.6324, 0.8026, 0.04097, 0.7019, 0.06894, 0.702, 0.03408, 0.8026, 0.0, 0.8025, 0.7427, 0.7019, 0.722, 0.7019, 0.6764, 0.8025, 0.6892, 0.8025, 0.08914, 0.7019, 0.1099, 0.7019, 0.06894, 0.8026, 0.04097, 0.8026, 0.7909, 0.7019, 0.7629, 0.7019, 0.722, 0.8025, 0.7427, 0.8025, 0.1427, 0.7019, 0.1555, 0.7019, 0.1099, 0.8025, 0.08914, 0.8026, 0.8319, 0.702, 0.7978, 0.7019, 0.7629, 0.8026, 0.7909, 0.8025, 0.1995, 0.7019, 0.2038, 0.7019, 0.1555, 0.8025, 0.1427, 0.6012, 0.04097, 0.5006, 0.06892, 0.5006, 0.03406, 0.6013, 0.0, 0.8025, 0.2574, 0.7019, 0.2531, 0.7019, 0.2038, 0.8025, 0.1995, 0.6012, 0.08914, 0.5006, 0.1099, 0.5006, 0.06892, 0.6012, 0.04097, 0.8025, 0.3142, 0.7019, 0.3015, 0.7019, 0.2531, 0.8025, 0.2574, 0.6011, 0.1427, 0.5005, 0.1554, 0.5006, 0.1099, 0.6012, 0.08914, 0.8026, 0.3678, 0.7019, 0.347, 0.7019, 0.3015, 0.8025, 0.3142, 0.6011, 0.1995, 0.5005, 0.2038, 0.5005, 0.1554, 0.6011, 0.1427, 0.8026, 0.4159, 0.702, 0.388, 0.7019, 0.347, 0.8026, 0.3678, 0.6011, 0.2574, 0.5005, 0.2531, 0.5005, 0.2038, 0.6011, 0.1995, 0.4909, 0.3232, 0.3319, 0.275, 0.3352, 0.2586, 0.5005, 0.2749, 0.4446, 0.09072, 0.3162, 0.1961, 0.3044, 0.1843, 0.4098, 0.05587, 0.0, 0.2749, 0.1653, 0.2586, 0.1686, 0.275, 0.009617, 0.3232, 0.472, 0.3688, 0.3255, 0.2905, 0.3319, 0.275, 0.4909, 0.3232, 0.472, 0.1317, 0.3255, 0.21, 0.3162, 0.1961, 0.4446, 0.09072, 0.0, 0.2256, 0.1653, 0.2419, 0.1653, 0.2586, 0.0, 0.2749, 0.4446, 0.4098, 0.3162, 0.3044, 0.3255, 0.2905, 0.472, 0.3688, 0.009617, 0.1773, 0.1686, 0.2255, 0.1653, 0.2419, 0.0, 0.2256, 0.4098, 0.4446, 0.3044, 0.3162, 0.3162, 0.3044, 0.4446, 0.4098, 0.02848, 0.1317, 0.175, 0.21, 0.1686, 0.2255, 0.009617, 0.1773, 0.3688, 0.472, 0.2905, 0.3255, 0.3044, 0.3162, 0.4098, 0.4446, 0.05587, 0.09072, 0.1843, 0.1961, 0.175, 0.21, 0.02848, 0.1317, 0.3232, 0.4909, 0.275, 0.3319, 0.2905, 0.3255, 0.3688, 0.472, 0.09072, 0.05587, 0.1961, 0.1843, 0.1843, 0.1961, 0.05587, 0.09072, 0.2749, 0.5005, 0.2586, 0.3352, 0.275, 0.3319, 0.3232, 0.4909, 0.1317, 0.02848, 0.21, 0.175, 0.1961, 0.1843, 0.09072, 0.05587, 0.2256, 0.5005, 0.2419, 0.3352, 0.2586, 0.3352, 0.2749, 0.5005, 0.1773, 0.009617, 0.2255, 0.1686, 0.21, 0.175, 0.1317, 0.02848, 0.1773, 0.4909, 0.2255, 0.3319, 0.2419, 0.3352, 0.2256, 0.5005, 0.2256, 0.0, 0.2419, 0.1653, 0.2255, 0.1686, 0.1773, 0.009617, 0.1317, 0.472, 0.21, 0.3255, 0.2255, 0.3319, 0.1773, 0.4909, 0.2749, 0.0, 0.2586, 0.1653, 0.2419, 0.1653, 0.2256, 0.0, 0.09072, 0.4446, 0.1961, 0.3162, 0.21, 0.3255, 0.1317, 0.472, 0.4909, 0.1773, 0.3319, 0.2255, 0.3255, 0.21, 0.472, 0.1317, 0.3232, 0.009617, 0.275, 0.1686, 0.2586, 0.1653, 0.2749, 0.0, 0.05587, 0.4098, 0.1843, 0.3044, 0.1961, 0.3162, 0.09072, 0.4446, 0.5005, 0.2256, 0.3352, 0.2419, 0.3319, 0.2255, 0.4909, 0.1773, 0.3688, 0.02848, 0.2905, 0.175, 0.275, 0.1686, 0.3232, 0.009617, 0.02848, 0.3688, 0.175, 0.2905, 0.1843, 0.3044, 0.05587, 0.4098, 0.5005, 0.2749, 0.3352, 0.2586, 0.3352, 0.2419, 0.5005, 0.2256, 0.4098, 0.05587, 0.3044, 0.1843, 0.2905, 0.175, 0.3688, 0.02848, 0.009617, 0.3232, 0.1686, 0.275, 0.175, 0.2905, 0.02848, 0.3688, 0.9084, 0.2357, 0.9032, 0.2357, 0.9032, 0.2202, 0.9084, 0.2202, 0.9084, 0.3955, 0.9032, 0.3955, 0.9032, 0.3816, 0.9084, 0.3816, 0.9084, 0.2496, 0.9032, 0.2496, 0.9032, 0.2357, 0.9084, 0.2357, 0.9084, 0.411, 0.9032, 0.411, 0.9032, 0.3955, 0.9084, 0.3955, 0.9085, 0.2614, 0.9032, 0.2614, 0.9032, 0.2496, 0.9084, 0.2496, 0.9084, 0.4274, 0.9032, 0.4274, 0.9032, 0.411, 0.9084, 0.411, 0.9085, 0.01183, 0.9032, 0.01183, 0.9032, 0.0, 0.9085, 6.749e-07, 0.9084, 0.4441, 0.9032, 0.4441, 0.9032, 0.4274, 0.9084, 0.4274, 0.9084, 0.02575, 0.9032, 0.02575, 0.9032, 0.01183, 0.9085, 0.01183, 0.9084, 0.4605, 0.9032, 0.4605, 0.9032, 0.4441, 0.9084, 0.4441, 0.9084, 0.04121, 0.9032, 0.04121, 0.9032, 0.02575, 0.9084, 0.02575, 0.9084, 0.476, 0.9032, 0.476, 0.9032, 0.4605, 0.9084, 0.4605, 0.9084, 0.05762, 0.9032, 0.05762, 0.9032, 0.04121, 0.9084, 0.04121, 0.9084, 0.2753, 0.9032, 0.2753, 0.9032, 0.2614, 0.9084, 0.2614, 0.9084, 0.07436, 0.9032, 0.07436, 0.9032, 0.05762, 0.9084, 0.05762, 0.9084, 0.3697, 0.9032, 0.3697, 0.9032, 0.3558, 0.9084, 0.3558, 0.9084, 0.2908, 0.9032, 0.2908, 0.9032, 0.2753, 0.9084, 0.2753, 0.9084, 0.09077, 0.9032, 0.09077, 0.9032, 0.07436, 0.9084, 0.07436, 0.9084, 0.1552, 0.9032, 0.1552, 0.9032, 0.1413, 0.9085, 0.1413, 0.9084, 0.3072, 0.9032, 0.3072, 0.9032, 0.2908, 0.9084, 0.2908, 0.9084, 0.1062, 0.9032, 0.1062, 0.9032, 0.09077, 0.9084, 0.09077, 0.9084, 0.1707, 0.9032, 0.1707, 0.9032, 0.1552, 0.9084, 0.1552, 0.9084, 0.324, 0.9032, 0.324, 0.9032, 0.3072, 0.9084, 0.3072, 0.9084, 0.1202, 0.9032, 0.1201, 0.9032, 0.1062, 0.9084, 0.1062, 0.9084, 0.1871, 0.9032, 0.1871, 0.9032, 0.1707, 0.9084, 0.1707, 0.9084, 0.3404, 0.9032, 0.3404, 0.9032, 0.324, 0.9084, 0.324, 0.9085, 0.132, 0.9032, 0.132, 0.9032, 0.1201, 0.9084, 0.1202, 0.9084, 0.2038, 0.9032, 0.2038, 0.9032, 0.1871, 0.9084, 0.1871, 0.9084, 0.3558, 0.9032, 0.3558, 0.9032, 0.3404, 0.9084, 0.3404, 0.9085, 0.1413, 0.9032, 0.1413, 0.9032, 0.132, 0.9085, 0.132, 0.9084, 0.2202, 0.9032, 0.2202, 0.9032, 0.2038, 0.9084, 0.2038, 0.9084, 0.3816, 0.9032, 0.3816, 0.9032, 0.3697, 0.9084, 0.3697, 0.5938, 0.9858, 0.5883, 0.9295, 0.5938, 0.9284, 0.6102, 0.9825, 0.5452, 0.8256, 0.5719, 0.8755, 0.5672, 0.8786, 0.5313, 0.8349, 0.5771, 0.9858, 0.5826, 0.9295, 0.5883, 0.9295, 0.5938, 0.9858, 0.5607, 0.8192, 0.5771, 0.8733, 0.5719, 0.8755, 0.5452, 0.8256, 0.5607, 0.9825, 0.5771, 0.9284, 0.5826, 0.9295, 0.5771, 0.9858, 0.5771, 0.8159, 0.5826, 0.8722, 0.5771, 0.8733, 0.5607, 0.8192, 0.5452, 0.9761, 0.5719, 0.9262, 0.5771, 0.9284, 0.5607, 0.9825, 0.5938, 0.8159, 0.5883, 0.8722, 0.5826, 0.8722, 0.5771, 0.8159, 0.5313, 0.9668, 0.5672, 0.9231, 0.5719, 0.9262, 0.5452, 0.9761, 0.6672, 0.8761, 0.613, 0.8925, 0.6108, 0.8873, 0.6607, 0.8606, 0.6102, 0.8192, 0.5938, 0.8733, 0.5883, 0.8722, 0.5938, 0.8159, 0.5195, 0.955, 0.5632, 0.9191, 0.5672, 0.9231, 0.5313, 0.9668, 0.6704, 0.8925, 0.6141, 0.898, 0.613, 0.8925, 0.6672, 0.8761, 0.6257, 0.8256, 0.599, 0.8755, 0.5938, 0.8733, 0.6102, 0.8192, 0.5102, 0.9411, 0.5601, 0.9144, 0.5632, 0.9191, 0.5195, 0.955, 0.6704, 0.9092, 0.6141, 0.9037, 0.6141, 0.898, 0.6704, 0.8925, 0.6396, 0.8349, 0.6037, 0.8786, 0.599, 0.8755, 0.6257, 0.8256, 0.5038, 0.9256, 0.5579, 0.9092, 0.5601, 0.9144, 0.5102, 0.9411, 0.6672, 0.9256, 0.613, 0.9092, 0.6141, 0.9037, 0.6704, 0.9092, 0.6514, 0.8467, 0.6077, 0.8826, 0.6037, 0.8786, 0.6396, 0.8349, 0.5005, 0.9092, 0.5568, 0.9037, 0.5579, 0.9092, 0.5038, 0.9256, 0.6607, 0.9411, 0.6108, 0.9144, 0.613, 0.9092, 0.6672, 0.9256, 0.6607, 0.8606, 0.6108, 0.8873, 0.6077, 0.8826, 0.6514, 0.8467, 0.5005, 0.8925, 0.5568, 0.898, 0.5568, 0.9037, 0.5005, 0.9092, 0.6514, 0.955, 0.6077, 0.9191, 0.6108, 0.9144, 0.6607, 0.9411, 0.5038, 0.8761, 0.5579, 0.8925, 0.5568, 0.898, 0.5005, 0.8925, 0.6396, 0.9668, 0.6037, 0.9231, 0.6077, 0.9191, 0.6514, 0.955, 0.5102, 0.8606, 0.5601, 0.8873, 0.5579, 0.8925, 0.5038, 0.8761, 0.6257, 0.9761, 0.599, 0.9262, 0.6037, 0.9231, 0.6396, 0.9668, 0.5195, 0.8467, 0.5632, 0.8826, 0.5601, 0.8873, 0.5102, 0.8606, 0.6102, 0.9825, 0.5938, 0.9284, 0.599, 0.9262, 0.6257, 0.9761, 0.5313, 0.8349, 0.5672, 0.8786, 0.5632, 0.8826, 0.5195, 0.8467, 0.6738, 0.8353, 0.6704, 0.8353, 0.6704, 0.8298, 0.6738, 0.8298, 0.6841, 0.8206, 0.6807, 0.8206, 0.6807, 0.8159, 0.6841, 0.8159, 0.6738, 0.841, 0.6704, 0.841, 0.6704, 0.8353, 0.6738, 0.8353, 0.6841, 0.8524, 0.6807, 0.8524, 0.6807, 0.8477, 0.6841, 0.8477, 0.6841, 0.8258, 0.6807, 0.8258, 0.6807, 0.8206, 0.6841, 0.8206, 0.6738, 0.8465, 0.6704, 0.8465, 0.6704, 0.841, 0.6738, 0.841, 0.6773, 0.8206, 0.6738, 0.8206, 0.6738, 0.8159, 0.6773, 0.8159, 0.6841, 0.8313, 0.6807, 0.8313, 0.6807, 0.8258, 0.6841, 0.8258, 0.6738, 0.8517, 0.6704, 0.8517, 0.6704, 0.8465, 0.6738, 0.8465, 0.6772, 0.8258, 0.6738, 0.8258, 0.6738, 0.8206, 0.6773, 0.8206, 0.6841, 0.837, 0.6807, 0.837, 0.6807, 0.8313, 0.6841, 0.8313, 0.6738, 0.8564, 0.6704, 0.8564, 0.6704, 0.8517, 0.6738, 0.8517, 0.6772, 0.8313, 0.6738, 0.8313, 0.6738, 0.8258, 0.6772, 0.8258, 0.6841, 0.8425, 0.6807, 0.8425, 0.6807, 0.837, 0.6841, 0.837, 0.6738, 0.8604, 0.6704, 0.8604, 0.6704, 0.8564, 0.6738, 0.8564, 0.6772, 0.837, 0.6738, 0.837, 0.6738, 0.8313, 0.6772, 0.8313, 0.6841, 0.8477, 0.6807, 0.8477, 0.6807, 0.8425, 0.6841, 0.8425, 0.6807, 0.819, 0.6773, 0.819, 0.6773, 0.8159, 0.6807, 0.8159, 0.6772, 0.8425, 0.6738, 0.8425, 0.6738, 0.837, 0.6772, 0.837, 0.6807, 0.823, 0.6773, 0.823, 0.6773, 0.819, 0.6807, 0.819, 0.6772, 0.8477, 0.6738, 0.8477, 0.6738, 0.8425, 0.6772, 0.8425, 0.6807, 0.8277, 0.6773, 0.8277, 0.6773, 0.823, 0.6807, 0.823, 0.6773, 0.8524, 0.6738, 0.8524, 0.6738, 0.8477, 0.6772, 0.8477, 0.6807, 0.8329, 0.6773, 0.8329, 0.6773, 0.8277, 0.6807, 0.8277, 0.6773, 0.8564, 0.6738, 0.8564, 0.6738, 0.8524, 0.6773, 0.8524, 0.6807, 0.8385, 0.6773, 0.8385, 0.6773, 0.8329, 0.6807, 0.8329, 0.6738, 0.8199, 0.6704, 0.8199, 0.6704, 0.8159, 0.6738, 0.8159, 0.6807, 0.8441, 0.6773, 0.8441, 0.6773, 0.8385, 0.6807, 0.8385, 0.6738, 0.8246, 0.6704, 0.8246, 0.6704, 0.8199, 0.6738, 0.8199, 0.6807, 0.8496, 0.6773, 0.8496, 0.6773, 0.8441, 0.6807, 0.8441, 0.6738, 0.8298, 0.6704, 0.8298, 0.6704, 0.8246, 0.6738, 0.8246, 0.6807, 0.8548, 0.6773, 0.8548, 0.6773, 0.8496, 0.6807, 0.8496, 0.7591, 0.8633, 0.758, 0.8689, 0.7559, 0.8741, 0.7528, 0.8788, 0.7488, 0.8828, 0.7441, 0.8859, 0.7389, 0.888, 0.7333, 0.8891, 0.7277, 0.8891, 0.7222, 0.888, 0.717, 0.8859, 0.7123, 0.8828, 0.7083, 0.8788, 0.7051, 0.8741, 0.703, 0.8689, 0.7019, 0.8633, 0.7019, 0.8577, 0.703, 0.8522, 0.7051, 0.847, 0.7083, 0.8423, 0.7123, 0.8383, 0.717, 0.8351, 0.7222, 0.833, 0.7277, 0.8319, 0.7333, 0.8319, 0.7389, 0.833, 0.7441, 0.8351, 0.7488, 0.8383, 0.7528, 0.8423, 0.7559, 0.847, 0.758, 0.8522, 0.7591, 0.8577, 0.0, 0.7748, 0.0, 0.7257, 0.009598, 0.6774, 0.02842, 0.6319, 0.05576, 0.591, 0.09054, 0.5563, 0.1314, 0.5289, 0.1769, 0.5101, 0.2252, 0.5005, 0.2743, 0.5005, 0.3226, 0.5101, 0.3681, 0.5289, 0.409, 0.5563, 0.4437, 0.591, 0.4711, 0.6319, 0.4899, 0.6774, 0.4995, 0.7257, 0.4995, 0.7748, 0.4899, 0.8231, 0.4711, 0.8686, 0.4437, 0.9095, 0.409, 0.9442, 0.3681, 0.9716, 0.3226, 0.9904, 0.2743, 1.0, 0.2252, 1.0, 0.1769, 0.9904, 0.1314, 0.9716, 0.09054, 0.9442, 0.05576, 0.9095, 0.02842, 0.8686, 0.009598, 0.8231])
me_circle.materials.append(mat_tablelamptex)
me_circle.use_remesh_preserve_volume = False
me_circle.use_remesh_preserve_attributes = False
me_circle.use_mirror_vertex_groups = False
me_circle.update()

# ---- objects
ob_coverlamp = bpy.data.objects.new('CoverLamp', me_circle_001)
ob_tablelamp = bpy.data.objects.new('TableLamp', me_circle)

# ---- transforms, parenting, visibility, modifiers, constraints
ob_coverlamp.location = (0.0, 0.0, 44.11)
ob_coverlamp.scale = (0.25, 0.25, 1.0)
ob_coverlamp.lineart.crease_threshold = 0.0
_m = ob_coverlamp.modifiers.new('Auto Smooth', 'NODES')
_m.node_group = ng_auto_smooth
_gi = [s.identifier for s in ng_auto_smooth.interface.items_tree if s.item_type == 'SOCKET' and s.in_out == 'INPUT']
_m[_gi[1]] = 0.5236  # Angle
ob_tablelamp.location = (0.0, 0.0, 0.0)
ob_tablelamp.scale = (0.2, 0.2, 1.0)
ob_tablelamp.lineart.crease_threshold = 0.0
_m = ob_tablelamp.modifiers.new('Auto Smooth', 'NODES')
_m.node_group = ng_auto_smooth
_gi = [s.identifier for s in ng_auto_smooth.interface.items_tree if s.item_type == 'SOCKET' and s.in_out == 'INPUT']
_m[_gi[1]] = 0.5236  # Angle

# ---- collection membership
col_collection_1.objects.link(ob_coverlamp)
col_collection_1.objects.link(ob_tablelamp)

# ---- scene / render settings (as saved in the file)
scene.frame_start = 1; scene.frame_end = 250; scene.frame_set(1)
scene.render.engine = 'BLENDER_EEVEE_NEXT'
scene.render.resolution_percentage = 50
scene.render.dither_intensity = 0.0
scene.cycles.use_denoising = False
scene.cycles.samples = 128
scene.cycles.sampling_pattern = 'TABULATED_SOBOL'
scene.cycles.light_sampling_threshold = 0.0
scene.cycles.use_adaptive_sampling = False
scene.cycles.use_light_tree = False
scene.cycles.blur_glossy = 0.0
scene.cycles.sample_clamp_indirect = 0.0
scene.view_settings.view_transform = 'Standard'
scene.unit_settings.scale_length = 0.01
bpy.context.view_layer.update()

# ---- added for rendering (the .blend has no active camera and no usable light): camera, sun
cam_auto = bpy.data.cameras.new('AutoCamera')
cam_auto.lens = 50.0
cam_auto.sensor_width = 36.0
cam_auto.clip_end = 1237.03
ob_auto_camera = bpy.data.objects.new('AutoCamera', cam_auto)
scene.collection.objects.link(ob_auto_camera)
ob_auto_camera.location = (70.4863, -84.5835, 89.7385)
ob_auto_camera.rotation_euler = (1.09748, -7.21219e-08, 0.694738)
scene.camera = ob_auto_camera
light_auto_sun = bpy.data.lights.new('AutoSun', 'SUN')
light_auto_sun.energy = 3.0
light_auto_sun.angle = 0.0523599
ob_auto_sun = bpy.data.objects.new('AutoSun', light_auto_sun)
scene.collection.objects.link(ob_auto_sun)
ob_auto_sun.rotation_euler = (0.872665, 0.174533, 0.523599)
bpy.context.view_layer.update()
